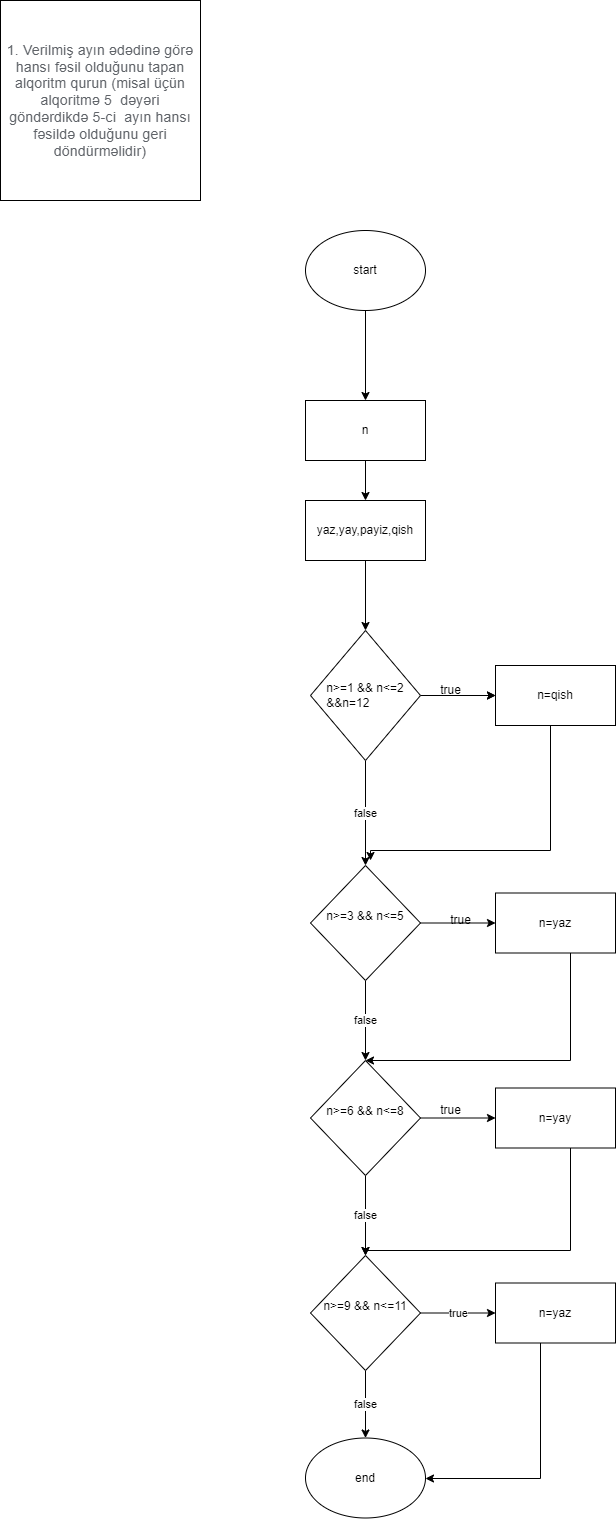

The diagram above was exported from draw.io. Its source (the exported page's mxGraphModel, read from the mxfile embedded in the PNG):
<mxGraphModel dx="1422" dy="737" grid="1" gridSize="10" guides="1" tooltips="1" connect="1" arrows="1" fold="1" page="1" pageScale="1" pageWidth="850" pageHeight="1100" math="0" shadow="0">
  <root>
    <mxCell id="0" />
    <mxCell id="1" parent="0" />
    <mxCell id="RneCO34dCEPrUVZ3FVt6-1" value="&lt;span style=&quot;color: rgb(95, 99, 104); font-family: Roboto, Helvetica, Arial, sans-serif; font-size: 14px; letter-spacing: 0.2px; text-align: start; background-color: rgb(255, 255, 255);&quot;&gt;1. Verilmiş ayın ədədinə görə hansı fəsil olduğunu tapan alqoritm qurun (misal üçün alqoritmə 5&amp;nbsp; dəyəri göndərdikdə 5-ci&amp;nbsp; ayın hansı fəsildə olduğunu geri döndürməlidir)&lt;/span&gt;" style="rounded=0;whiteSpace=wrap;html=1;" vertex="1" parent="1">
      <mxGeometry x="60" y="70" width="200" height="200" as="geometry" />
    </mxCell>
    <mxCell id="RneCO34dCEPrUVZ3FVt6-4" value="" style="edgeStyle=orthogonalEdgeStyle;rounded=0;orthogonalLoop=1;jettySize=auto;html=1;" edge="1" parent="1" source="RneCO34dCEPrUVZ3FVt6-2" target="RneCO34dCEPrUVZ3FVt6-3">
      <mxGeometry relative="1" as="geometry" />
    </mxCell>
    <mxCell id="RneCO34dCEPrUVZ3FVt6-2" value="start" style="ellipse;whiteSpace=wrap;html=1;" vertex="1" parent="1">
      <mxGeometry x="365" y="300" width="120" height="80" as="geometry" />
    </mxCell>
    <mxCell id="RneCO34dCEPrUVZ3FVt6-6" value="" style="edgeStyle=orthogonalEdgeStyle;rounded=0;orthogonalLoop=1;jettySize=auto;html=1;" edge="1" parent="1" source="RneCO34dCEPrUVZ3FVt6-3">
      <mxGeometry relative="1" as="geometry">
        <mxPoint x="425" y="570" as="targetPoint" />
      </mxGeometry>
    </mxCell>
    <mxCell id="RneCO34dCEPrUVZ3FVt6-3" value="n" style="whiteSpace=wrap;html=1;" vertex="1" parent="1">
      <mxGeometry x="365" y="470" width="120" height="60" as="geometry" />
    </mxCell>
    <mxCell id="RneCO34dCEPrUVZ3FVt6-10" value="" style="edgeStyle=orthogonalEdgeStyle;rounded=0;orthogonalLoop=1;jettySize=auto;html=1;" edge="1" parent="1" source="RneCO34dCEPrUVZ3FVt6-8" target="RneCO34dCEPrUVZ3FVt6-9">
      <mxGeometry relative="1" as="geometry" />
    </mxCell>
    <mxCell id="RneCO34dCEPrUVZ3FVt6-8" value="yaz,yay,payiz,qish" style="rounded=0;whiteSpace=wrap;html=1;" vertex="1" parent="1">
      <mxGeometry x="365" y="570" width="120" height="60" as="geometry" />
    </mxCell>
    <mxCell id="RneCO34dCEPrUVZ3FVt6-12" value="" style="edgeStyle=orthogonalEdgeStyle;rounded=0;orthogonalLoop=1;jettySize=auto;html=1;" edge="1" parent="1" source="RneCO34dCEPrUVZ3FVt6-9" target="RneCO34dCEPrUVZ3FVt6-11">
      <mxGeometry relative="1" as="geometry" />
    </mxCell>
    <mxCell id="RneCO34dCEPrUVZ3FVt6-13" value="" style="edgeStyle=orthogonalEdgeStyle;rounded=0;orthogonalLoop=1;jettySize=auto;html=1;" edge="1" parent="1" source="RneCO34dCEPrUVZ3FVt6-9" target="RneCO34dCEPrUVZ3FVt6-11">
      <mxGeometry relative="1" as="geometry" />
    </mxCell>
    <mxCell id="RneCO34dCEPrUVZ3FVt6-16" value="false" style="edgeStyle=orthogonalEdgeStyle;rounded=0;orthogonalLoop=1;jettySize=auto;html=1;" edge="1" parent="1" source="RneCO34dCEPrUVZ3FVt6-9" target="RneCO34dCEPrUVZ3FVt6-15">
      <mxGeometry relative="1" as="geometry" />
    </mxCell>
    <mxCell id="RneCO34dCEPrUVZ3FVt6-9" value="&lt;div style=&quot;text-align: left;&quot;&gt;&lt;span style=&quot;background-color: initial;&quot;&gt;n&amp;gt;=1 &amp;amp;&amp;amp; n&amp;lt;=2&lt;/span&gt;&lt;/div&gt;&lt;div style=&quot;text-align: left;&quot;&gt;&amp;amp;&amp;amp;n=12&lt;/div&gt;" style="rhombus;whiteSpace=wrap;html=1;rounded=0;" vertex="1" parent="1">
      <mxGeometry x="370" y="700" width="110" height="130" as="geometry" />
    </mxCell>
    <mxCell id="RneCO34dCEPrUVZ3FVt6-36" style="edgeStyle=orthogonalEdgeStyle;rounded=0;orthogonalLoop=1;jettySize=auto;html=1;" edge="1" parent="1" source="RneCO34dCEPrUVZ3FVt6-11">
      <mxGeometry relative="1" as="geometry">
        <mxPoint x="430" y="930" as="targetPoint" />
        <Array as="points">
          <mxPoint x="610" y="920" />
          <mxPoint x="430" y="920" />
        </Array>
      </mxGeometry>
    </mxCell>
    <mxCell id="RneCO34dCEPrUVZ3FVt6-11" value="n=qish" style="whiteSpace=wrap;html=1;rounded=0;" vertex="1" parent="1">
      <mxGeometry x="555" y="735" width="120" height="60" as="geometry" />
    </mxCell>
    <mxCell id="RneCO34dCEPrUVZ3FVt6-14" value="true" style="text;html=1;align=center;verticalAlign=middle;resizable=0;points=[];autosize=1;strokeColor=none;fillColor=none;" vertex="1" parent="1">
      <mxGeometry x="490" y="745" width="40" height="30" as="geometry" />
    </mxCell>
    <mxCell id="RneCO34dCEPrUVZ3FVt6-18" value="" style="edgeStyle=orthogonalEdgeStyle;rounded=0;orthogonalLoop=1;jettySize=auto;html=1;" edge="1" parent="1" source="RneCO34dCEPrUVZ3FVt6-15" target="RneCO34dCEPrUVZ3FVt6-17">
      <mxGeometry relative="1" as="geometry" />
    </mxCell>
    <mxCell id="RneCO34dCEPrUVZ3FVt6-20" value="false" style="edgeStyle=orthogonalEdgeStyle;rounded=0;orthogonalLoop=1;jettySize=auto;html=1;" edge="1" parent="1" source="RneCO34dCEPrUVZ3FVt6-15" target="RneCO34dCEPrUVZ3FVt6-19">
      <mxGeometry relative="1" as="geometry" />
    </mxCell>
    <mxCell id="RneCO34dCEPrUVZ3FVt6-15" value="&lt;div style=&quot;text-align: left;&quot;&gt;&lt;span style=&quot;background-color: initial;&quot;&gt;n&amp;gt;=3 &amp;amp;&amp;amp; n&amp;lt;=5&lt;/span&gt;&lt;/div&gt;&lt;div style=&quot;text-align: left;&quot;&gt;&lt;br&gt;&lt;/div&gt;" style="rhombus;whiteSpace=wrap;html=1;rounded=0;" vertex="1" parent="1">
      <mxGeometry x="370" y="935" width="110" height="115" as="geometry" />
    </mxCell>
    <mxCell id="RneCO34dCEPrUVZ3FVt6-37" style="edgeStyle=orthogonalEdgeStyle;rounded=0;orthogonalLoop=1;jettySize=auto;html=1;" edge="1" parent="1" source="RneCO34dCEPrUVZ3FVt6-17" target="RneCO34dCEPrUVZ3FVt6-19">
      <mxGeometry relative="1" as="geometry">
        <Array as="points">
          <mxPoint x="630" y="1130" />
        </Array>
      </mxGeometry>
    </mxCell>
    <mxCell id="RneCO34dCEPrUVZ3FVt6-17" value="n=yaz" style="whiteSpace=wrap;html=1;rounded=0;" vertex="1" parent="1">
      <mxGeometry x="555" y="962.5" width="120" height="60" as="geometry" />
    </mxCell>
    <mxCell id="RneCO34dCEPrUVZ3FVt6-22" value="false" style="edgeStyle=orthogonalEdgeStyle;rounded=0;orthogonalLoop=1;jettySize=auto;html=1;" edge="1" parent="1" source="RneCO34dCEPrUVZ3FVt6-19" target="RneCO34dCEPrUVZ3FVt6-21">
      <mxGeometry relative="1" as="geometry" />
    </mxCell>
    <mxCell id="RneCO34dCEPrUVZ3FVt6-26" value="" style="edgeStyle=orthogonalEdgeStyle;rounded=0;orthogonalLoop=1;jettySize=auto;html=1;" edge="1" parent="1" source="RneCO34dCEPrUVZ3FVt6-19" target="RneCO34dCEPrUVZ3FVt6-25">
      <mxGeometry relative="1" as="geometry" />
    </mxCell>
    <mxCell id="RneCO34dCEPrUVZ3FVt6-19" value="&lt;div style=&quot;text-align: left;&quot;&gt;&lt;span style=&quot;background-color: initial;&quot;&gt;n&amp;gt;=6 &amp;amp;&amp;amp; n&amp;lt;=8&lt;/span&gt;&lt;/div&gt;&lt;div style=&quot;text-align: left;&quot;&gt;&lt;br&gt;&lt;/div&gt;" style="rhombus;whiteSpace=wrap;html=1;rounded=0;" vertex="1" parent="1">
      <mxGeometry x="370" y="1130" width="110" height="115" as="geometry" />
    </mxCell>
    <mxCell id="RneCO34dCEPrUVZ3FVt6-24" value="true" style="edgeStyle=orthogonalEdgeStyle;rounded=0;orthogonalLoop=1;jettySize=auto;html=1;" edge="1" parent="1" source="RneCO34dCEPrUVZ3FVt6-21" target="RneCO34dCEPrUVZ3FVt6-23">
      <mxGeometry relative="1" as="geometry" />
    </mxCell>
    <mxCell id="RneCO34dCEPrUVZ3FVt6-28" value="false" style="edgeStyle=orthogonalEdgeStyle;rounded=0;orthogonalLoop=1;jettySize=auto;html=1;" edge="1" parent="1" source="RneCO34dCEPrUVZ3FVt6-21" target="RneCO34dCEPrUVZ3FVt6-29">
      <mxGeometry relative="1" as="geometry">
        <mxPoint x="425" y="1547.5" as="targetPoint" />
      </mxGeometry>
    </mxCell>
    <mxCell id="RneCO34dCEPrUVZ3FVt6-21" value="&lt;div style=&quot;text-align: left;&quot;&gt;&lt;span style=&quot;background-color: initial;&quot;&gt;n&amp;gt;=9 &amp;amp;&amp;amp; n&amp;lt;=11&lt;/span&gt;&lt;/div&gt;&lt;div style=&quot;text-align: left;&quot;&gt;&lt;br&gt;&lt;/div&gt;" style="rhombus;whiteSpace=wrap;html=1;rounded=0;" vertex="1" parent="1">
      <mxGeometry x="370" y="1325" width="110" height="115" as="geometry" />
    </mxCell>
    <mxCell id="RneCO34dCEPrUVZ3FVt6-30" style="edgeStyle=orthogonalEdgeStyle;rounded=0;orthogonalLoop=1;jettySize=auto;html=1;" edge="1" parent="1" source="RneCO34dCEPrUVZ3FVt6-23" target="RneCO34dCEPrUVZ3FVt6-29">
      <mxGeometry relative="1" as="geometry">
        <Array as="points">
          <mxPoint x="600" y="1548" />
        </Array>
      </mxGeometry>
    </mxCell>
    <mxCell id="RneCO34dCEPrUVZ3FVt6-23" value="n=yaz" style="whiteSpace=wrap;html=1;rounded=0;" vertex="1" parent="1">
      <mxGeometry x="555" y="1352.5" width="120" height="60" as="geometry" />
    </mxCell>
    <mxCell id="RneCO34dCEPrUVZ3FVt6-38" style="edgeStyle=orthogonalEdgeStyle;rounded=0;orthogonalLoop=1;jettySize=auto;html=1;" edge="1" parent="1" source="RneCO34dCEPrUVZ3FVt6-25" target="RneCO34dCEPrUVZ3FVt6-21">
      <mxGeometry relative="1" as="geometry">
        <Array as="points">
          <mxPoint x="630" y="1320" />
          <mxPoint x="425" y="1320" />
        </Array>
      </mxGeometry>
    </mxCell>
    <mxCell id="RneCO34dCEPrUVZ3FVt6-25" value="n=yay" style="whiteSpace=wrap;html=1;rounded=0;" vertex="1" parent="1">
      <mxGeometry x="555" y="1157.5" width="120" height="60" as="geometry" />
    </mxCell>
    <mxCell id="RneCO34dCEPrUVZ3FVt6-29" value="end" style="ellipse;whiteSpace=wrap;html=1;" vertex="1" parent="1">
      <mxGeometry x="365" y="1507.5" width="120" height="80" as="geometry" />
    </mxCell>
    <mxCell id="RneCO34dCEPrUVZ3FVt6-31" value="true" style="text;html=1;align=center;verticalAlign=middle;resizable=0;points=[];autosize=1;strokeColor=none;fillColor=none;" vertex="1" parent="1">
      <mxGeometry x="490" y="1165" width="40" height="30" as="geometry" />
    </mxCell>
    <mxCell id="RneCO34dCEPrUVZ3FVt6-32" value="true" style="text;html=1;align=center;verticalAlign=middle;resizable=0;points=[];autosize=1;strokeColor=none;fillColor=none;" vertex="1" parent="1">
      <mxGeometry x="500" y="975" width="40" height="30" as="geometry" />
    </mxCell>
  </root>
</mxGraphModel>